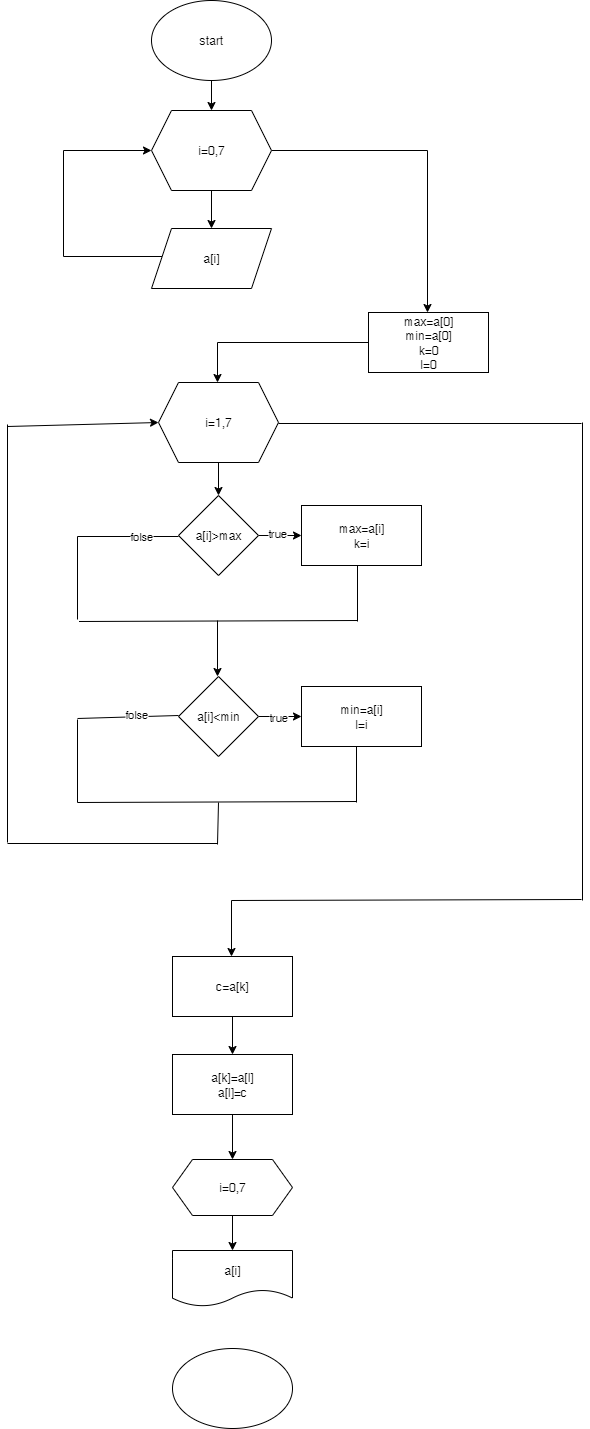

The diagram above was exported from draw.io. Its source (the exported page's mxGraphModel, read from the mxfile embedded in the PNG):
<mxGraphModel dx="1026" dy="507" grid="1" gridSize="14" guides="1" tooltips="1" connect="1" arrows="1" fold="1" page="1" pageScale="1" pageWidth="827" pageHeight="1169" math="0" shadow="0">
  <root>
    <mxCell id="0" />
    <mxCell id="1" parent="0" />
    <mxCell id="rxxexxfeb2TUqoll7CGo-3" value="" style="edgeStyle=orthogonalEdgeStyle;rounded=0;orthogonalLoop=1;jettySize=auto;html=1;" edge="1" parent="1" source="rxxexxfeb2TUqoll7CGo-1">
      <mxGeometry relative="1" as="geometry">
        <mxPoint x="414" y="120" as="targetPoint" />
      </mxGeometry>
    </mxCell>
    <mxCell id="rxxexxfeb2TUqoll7CGo-1" value="start" style="ellipse;whiteSpace=wrap;html=1;" vertex="1" parent="1">
      <mxGeometry x="354" y="10" width="120" height="80" as="geometry" />
    </mxCell>
    <mxCell id="rxxexxfeb2TUqoll7CGo-43" value="" style="edgeStyle=orthogonalEdgeStyle;rounded=0;orthogonalLoop=1;jettySize=auto;html=1;" edge="1" parent="1" source="rxxexxfeb2TUqoll7CGo-41" target="rxxexxfeb2TUqoll7CGo-42">
      <mxGeometry relative="1" as="geometry" />
    </mxCell>
    <mxCell id="rxxexxfeb2TUqoll7CGo-45" style="edgeStyle=orthogonalEdgeStyle;rounded=0;orthogonalLoop=1;jettySize=auto;html=1;" edge="1" parent="1" source="rxxexxfeb2TUqoll7CGo-41">
      <mxGeometry relative="1" as="geometry">
        <mxPoint x="630" y="322" as="targetPoint" />
      </mxGeometry>
    </mxCell>
    <mxCell id="rxxexxfeb2TUqoll7CGo-41" value="i=0,7" style="shape=hexagon;perimeter=hexagonPerimeter2;whiteSpace=wrap;html=1;fixedSize=1;" vertex="1" parent="1">
      <mxGeometry x="354" y="120" width="120" height="80" as="geometry" />
    </mxCell>
    <mxCell id="rxxexxfeb2TUqoll7CGo-44" style="edgeStyle=orthogonalEdgeStyle;rounded=0;orthogonalLoop=1;jettySize=auto;html=1;entryX=0;entryY=0.5;entryDx=0;entryDy=0;" edge="1" parent="1" source="rxxexxfeb2TUqoll7CGo-42" target="rxxexxfeb2TUqoll7CGo-41">
      <mxGeometry relative="1" as="geometry">
        <Array as="points">
          <mxPoint x="266" y="266" />
          <mxPoint x="266" y="160" />
        </Array>
      </mxGeometry>
    </mxCell>
    <mxCell id="rxxexxfeb2TUqoll7CGo-42" value="a[i]" style="shape=parallelogram;perimeter=parallelogramPerimeter;whiteSpace=wrap;html=1;fixedSize=1;" vertex="1" parent="1">
      <mxGeometry x="354" y="238" width="120" height="60" as="geometry" />
    </mxCell>
    <mxCell id="rxxexxfeb2TUqoll7CGo-47" style="edgeStyle=orthogonalEdgeStyle;rounded=0;orthogonalLoop=1;jettySize=auto;html=1;" edge="1" parent="1" source="rxxexxfeb2TUqoll7CGo-46">
      <mxGeometry relative="1" as="geometry">
        <mxPoint x="420" y="392" as="targetPoint" />
        <Array as="points">
          <mxPoint x="420" y="352" />
        </Array>
      </mxGeometry>
    </mxCell>
    <mxCell id="rxxexxfeb2TUqoll7CGo-46" value="max=a[0]&lt;div&gt;min=a[0]&lt;/div&gt;&lt;div&gt;k=0&lt;/div&gt;&lt;div&gt;l=0&lt;/div&gt;" style="rounded=0;whiteSpace=wrap;html=1;" vertex="1" parent="1">
      <mxGeometry x="571" y="322" width="120" height="60" as="geometry" />
    </mxCell>
    <mxCell id="rxxexxfeb2TUqoll7CGo-51" value="" style="edgeStyle=orthogonalEdgeStyle;rounded=0;orthogonalLoop=1;jettySize=auto;html=1;" edge="1" parent="1" source="rxxexxfeb2TUqoll7CGo-48" target="rxxexxfeb2TUqoll7CGo-50">
      <mxGeometry relative="1" as="geometry" />
    </mxCell>
    <mxCell id="rxxexxfeb2TUqoll7CGo-48" value="i=1,7" style="shape=hexagon;perimeter=hexagonPerimeter2;whiteSpace=wrap;html=1;fixedSize=1;" vertex="1" parent="1">
      <mxGeometry x="361" y="392" width="120" height="80" as="geometry" />
    </mxCell>
    <mxCell id="rxxexxfeb2TUqoll7CGo-75" value="" style="edgeStyle=orthogonalEdgeStyle;rounded=0;orthogonalLoop=1;jettySize=auto;html=1;" edge="1" parent="1" source="rxxexxfeb2TUqoll7CGo-50" target="rxxexxfeb2TUqoll7CGo-52">
      <mxGeometry relative="1" as="geometry" />
    </mxCell>
    <mxCell id="rxxexxfeb2TUqoll7CGo-76" value="true" style="edgeLabel;html=1;align=center;verticalAlign=middle;resizable=0;points=[];" vertex="1" connectable="0" parent="rxxexxfeb2TUqoll7CGo-75">
      <mxGeometry x="-0.1765" y="3" relative="1" as="geometry">
        <mxPoint as="offset" />
      </mxGeometry>
    </mxCell>
    <mxCell id="rxxexxfeb2TUqoll7CGo-50" value="a[i]&amp;gt;max" style="rhombus;whiteSpace=wrap;html=1;" vertex="1" parent="1">
      <mxGeometry x="381" y="505" width="80" height="80" as="geometry" />
    </mxCell>
    <mxCell id="rxxexxfeb2TUqoll7CGo-52" value="max=a[i]&lt;div&gt;k=i&lt;/div&gt;" style="rounded=0;whiteSpace=wrap;html=1;" vertex="1" parent="1">
      <mxGeometry x="504" y="515" width="120" height="60" as="geometry" />
    </mxCell>
    <mxCell id="rxxexxfeb2TUqoll7CGo-65" value="" style="edgeStyle=orthogonalEdgeStyle;rounded=0;orthogonalLoop=1;jettySize=auto;html=1;" edge="1" parent="1" source="rxxexxfeb2TUqoll7CGo-59" target="rxxexxfeb2TUqoll7CGo-64">
      <mxGeometry relative="1" as="geometry" />
    </mxCell>
    <mxCell id="rxxexxfeb2TUqoll7CGo-66" value="true" style="edgeLabel;html=1;align=center;verticalAlign=middle;resizable=0;points=[];" vertex="1" connectable="0" parent="rxxexxfeb2TUqoll7CGo-65">
      <mxGeometry x="-0.1218" relative="1" as="geometry">
        <mxPoint as="offset" />
      </mxGeometry>
    </mxCell>
    <mxCell id="rxxexxfeb2TUqoll7CGo-59" value="a[i]&amp;lt;min" style="rhombus;whiteSpace=wrap;html=1;" vertex="1" parent="1">
      <mxGeometry x="381" y="686" width="80" height="80" as="geometry" />
    </mxCell>
    <mxCell id="rxxexxfeb2TUqoll7CGo-64" value="min=a[i]&lt;div&gt;l=i&lt;/div&gt;" style="rounded=0;whiteSpace=wrap;html=1;" vertex="1" parent="1">
      <mxGeometry x="504" y="696" width="120" height="60" as="geometry" />
    </mxCell>
    <mxCell id="rxxexxfeb2TUqoll7CGo-70" value="" style="endArrow=classic;html=1;rounded=0;" edge="1" parent="1">
      <mxGeometry width="50" height="50" relative="1" as="geometry">
        <mxPoint x="420" y="630" as="sourcePoint" />
        <mxPoint x="420" y="686" as="targetPoint" />
        <Array as="points">
          <mxPoint x="420" y="679" />
        </Array>
      </mxGeometry>
    </mxCell>
    <mxCell id="rxxexxfeb2TUqoll7CGo-71" value="" style="endArrow=none;html=1;rounded=0;" edge="1" parent="1">
      <mxGeometry width="50" height="50" relative="1" as="geometry">
        <mxPoint x="280" y="728" as="sourcePoint" />
        <mxPoint x="381" y="725" as="targetPoint" />
      </mxGeometry>
    </mxCell>
    <mxCell id="rxxexxfeb2TUqoll7CGo-86" value="folse" style="edgeLabel;html=1;align=center;verticalAlign=middle;resizable=0;points=[];" vertex="1" connectable="0" parent="rxxexxfeb2TUqoll7CGo-71">
      <mxGeometry x="0.1641" y="3" relative="1" as="geometry">
        <mxPoint as="offset" />
      </mxGeometry>
    </mxCell>
    <mxCell id="rxxexxfeb2TUqoll7CGo-72" value="" style="endArrow=none;html=1;rounded=0;" edge="1" parent="1">
      <mxGeometry width="50" height="50" relative="1" as="geometry">
        <mxPoint x="280" y="812" as="sourcePoint" />
        <mxPoint x="280" y="729" as="targetPoint" />
      </mxGeometry>
    </mxCell>
    <mxCell id="rxxexxfeb2TUqoll7CGo-73" value="" style="endArrow=none;html=1;rounded=0;" edge="1" parent="1">
      <mxGeometry width="50" height="50" relative="1" as="geometry">
        <mxPoint x="559" y="812" as="sourcePoint" />
        <mxPoint x="559" y="756" as="targetPoint" />
      </mxGeometry>
    </mxCell>
    <mxCell id="rxxexxfeb2TUqoll7CGo-74" value="" style="endArrow=none;html=1;rounded=0;" edge="1" parent="1">
      <mxGeometry width="50" height="50" relative="1" as="geometry">
        <mxPoint x="280" y="812" as="sourcePoint" />
        <mxPoint x="559" y="811" as="targetPoint" />
      </mxGeometry>
    </mxCell>
    <mxCell id="rxxexxfeb2TUqoll7CGo-77" value="" style="endArrow=none;html=1;rounded=0;" edge="1" parent="1">
      <mxGeometry width="50" height="50" relative="1" as="geometry">
        <mxPoint x="280" y="546" as="sourcePoint" />
        <mxPoint x="381" y="546" as="targetPoint" />
      </mxGeometry>
    </mxCell>
    <mxCell id="rxxexxfeb2TUqoll7CGo-87" value="folse" style="edgeLabel;html=1;align=center;verticalAlign=middle;resizable=0;points=[];" vertex="1" connectable="0" parent="rxxexxfeb2TUqoll7CGo-77">
      <mxGeometry x="0.2557" y="1" relative="1" as="geometry">
        <mxPoint as="offset" />
      </mxGeometry>
    </mxCell>
    <mxCell id="rxxexxfeb2TUqoll7CGo-78" value="" style="endArrow=none;html=1;rounded=0;" edge="1" parent="1">
      <mxGeometry width="50" height="50" relative="1" as="geometry">
        <mxPoint x="280" y="629" as="sourcePoint" />
        <mxPoint x="280" y="546" as="targetPoint" />
      </mxGeometry>
    </mxCell>
    <mxCell id="rxxexxfeb2TUqoll7CGo-79" value="" style="endArrow=none;html=1;rounded=0;" edge="1" parent="1">
      <mxGeometry width="50" height="50" relative="1" as="geometry">
        <mxPoint x="281.5" y="631" as="sourcePoint" />
        <mxPoint x="560.5" y="630" as="targetPoint" />
      </mxGeometry>
    </mxCell>
    <mxCell id="rxxexxfeb2TUqoll7CGo-80" value="" style="endArrow=none;html=1;rounded=0;" edge="1" parent="1">
      <mxGeometry width="50" height="50" relative="1" as="geometry">
        <mxPoint x="560" y="631" as="sourcePoint" />
        <mxPoint x="560" y="575" as="targetPoint" />
      </mxGeometry>
    </mxCell>
    <mxCell id="rxxexxfeb2TUqoll7CGo-81" value="" style="endArrow=none;html=1;rounded=0;" edge="1" parent="1">
      <mxGeometry width="50" height="50" relative="1" as="geometry">
        <mxPoint x="420" y="854" as="sourcePoint" />
        <mxPoint x="421" y="812" as="targetPoint" />
      </mxGeometry>
    </mxCell>
    <mxCell id="rxxexxfeb2TUqoll7CGo-82" value="" style="endArrow=none;html=1;rounded=0;" edge="1" parent="1">
      <mxGeometry width="50" height="50" relative="1" as="geometry">
        <mxPoint x="210" y="853" as="sourcePoint" />
        <mxPoint x="420" y="853" as="targetPoint" />
      </mxGeometry>
    </mxCell>
    <mxCell id="rxxexxfeb2TUqoll7CGo-83" value="" style="endArrow=none;html=1;rounded=0;" edge="1" parent="1">
      <mxGeometry width="50" height="50" relative="1" as="geometry">
        <mxPoint x="210" y="852" as="sourcePoint" />
        <mxPoint x="210" y="434" as="targetPoint" />
      </mxGeometry>
    </mxCell>
    <mxCell id="rxxexxfeb2TUqoll7CGo-85" value="" style="endArrow=classic;html=1;rounded=0;entryX=0;entryY=0.5;entryDx=0;entryDy=0;" edge="1" parent="1" target="rxxexxfeb2TUqoll7CGo-48">
      <mxGeometry width="50" height="50" relative="1" as="geometry">
        <mxPoint x="210" y="436" as="sourcePoint" />
        <mxPoint x="260" y="386" as="targetPoint" />
      </mxGeometry>
    </mxCell>
    <mxCell id="rxxexxfeb2TUqoll7CGo-89" value="" style="endArrow=none;html=1;rounded=0;" edge="1" parent="1">
      <mxGeometry width="50" height="50" relative="1" as="geometry">
        <mxPoint x="481" y="433" as="sourcePoint" />
        <mxPoint x="784" y="433" as="targetPoint" />
      </mxGeometry>
    </mxCell>
    <mxCell id="rxxexxfeb2TUqoll7CGo-90" value="" style="endArrow=none;html=1;rounded=0;" edge="1" parent="1">
      <mxGeometry width="50" height="50" relative="1" as="geometry">
        <mxPoint x="785" y="910" as="sourcePoint" />
        <mxPoint x="785" y="432" as="targetPoint" />
      </mxGeometry>
    </mxCell>
    <mxCell id="rxxexxfeb2TUqoll7CGo-93" value="" style="endArrow=classic;html=1;rounded=0;" edge="1" parent="1">
      <mxGeometry width="50" height="50" relative="1" as="geometry">
        <mxPoint x="784" y="909" as="sourcePoint" />
        <mxPoint x="434" y="966" as="targetPoint" />
        <Array as="points">
          <mxPoint x="434" y="910" />
        </Array>
      </mxGeometry>
    </mxCell>
    <mxCell id="rxxexxfeb2TUqoll7CGo-96" value="" style="edgeStyle=orthogonalEdgeStyle;rounded=0;orthogonalLoop=1;jettySize=auto;html=1;" edge="1" parent="1" source="rxxexxfeb2TUqoll7CGo-94" target="rxxexxfeb2TUqoll7CGo-95">
      <mxGeometry relative="1" as="geometry" />
    </mxCell>
    <mxCell id="rxxexxfeb2TUqoll7CGo-94" value="c=a[k]" style="rounded=0;whiteSpace=wrap;html=1;" vertex="1" parent="1">
      <mxGeometry x="375" y="966" width="120" height="60" as="geometry" />
    </mxCell>
    <mxCell id="rxxexxfeb2TUqoll7CGo-100" value="" style="edgeStyle=orthogonalEdgeStyle;rounded=0;orthogonalLoop=1;jettySize=auto;html=1;" edge="1" parent="1" source="rxxexxfeb2TUqoll7CGo-95" target="rxxexxfeb2TUqoll7CGo-97">
      <mxGeometry relative="1" as="geometry" />
    </mxCell>
    <mxCell id="rxxexxfeb2TUqoll7CGo-95" value="a[k]=a[l]&lt;div&gt;a[l]=c&lt;/div&gt;" style="rounded=0;whiteSpace=wrap;html=1;" vertex="1" parent="1">
      <mxGeometry x="375" y="1064" width="120" height="60" as="geometry" />
    </mxCell>
    <mxCell id="rxxexxfeb2TUqoll7CGo-99" value="" style="edgeStyle=orthogonalEdgeStyle;rounded=0;orthogonalLoop=1;jettySize=auto;html=1;" edge="1" parent="1" source="rxxexxfeb2TUqoll7CGo-97" target="rxxexxfeb2TUqoll7CGo-98">
      <mxGeometry relative="1" as="geometry" />
    </mxCell>
    <mxCell id="rxxexxfeb2TUqoll7CGo-97" value="i=0,7" style="shape=hexagon;perimeter=hexagonPerimeter2;whiteSpace=wrap;html=1;fixedSize=1;" vertex="1" parent="1">
      <mxGeometry x="375" y="1169" width="120" height="56" as="geometry" />
    </mxCell>
    <mxCell id="rxxexxfeb2TUqoll7CGo-98" value="a[i]" style="shape=document;whiteSpace=wrap;html=1;boundedLbl=1;" vertex="1" parent="1">
      <mxGeometry x="375" y="1260" width="120" height="56" as="geometry" />
    </mxCell>
    <mxCell id="rxxexxfeb2TUqoll7CGo-101" value="" style="ellipse;whiteSpace=wrap;html=1;" vertex="1" parent="1">
      <mxGeometry x="375" y="1358" width="120" height="80" as="geometry" />
    </mxCell>
  </root>
</mxGraphModel>